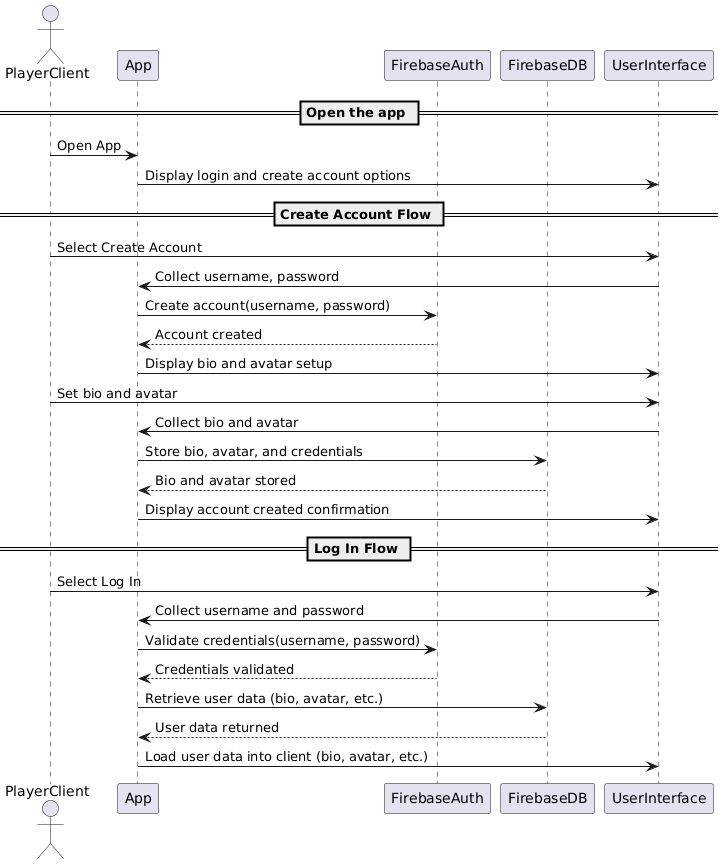

The diagram above was rendered by PlantUML. Its source (embedded in the PNG):
@startuml
actor PlayerClient as playerClient
participant App as app
participant FirebaseAuth as firebaseAuth
participant FirebaseDB as firebaseDB
participant UserInterface as ui

== Open the app ==
playerClient -> app: Open App
app -> ui: Display login and create account options

== Create Account Flow ==
playerClient -> ui: Select Create Account
ui -> app: Collect username, password
app -> firebaseAuth: Create account(username, password)
firebaseAuth --> app: Account created

app -> ui: Display bio and avatar setup
playerClient -> ui: Set bio and avatar
ui -> app: Collect bio and avatar
app -> firebaseDB: Store bio, avatar, and credentials
firebaseDB --> app: Bio and avatar stored
app -> ui: Display account created confirmation

== Log In Flow ==
playerClient -> ui: Select Log In
ui -> app: Collect username and password
app -> firebaseAuth: Validate credentials(username, password)
firebaseAuth --> app: Credentials validated

app -> firebaseDB: Retrieve user data (bio, avatar, etc.)
firebaseDB --> app: User data returned
app -> ui: Load user data into client (bio, avatar, etc.)
@enduml